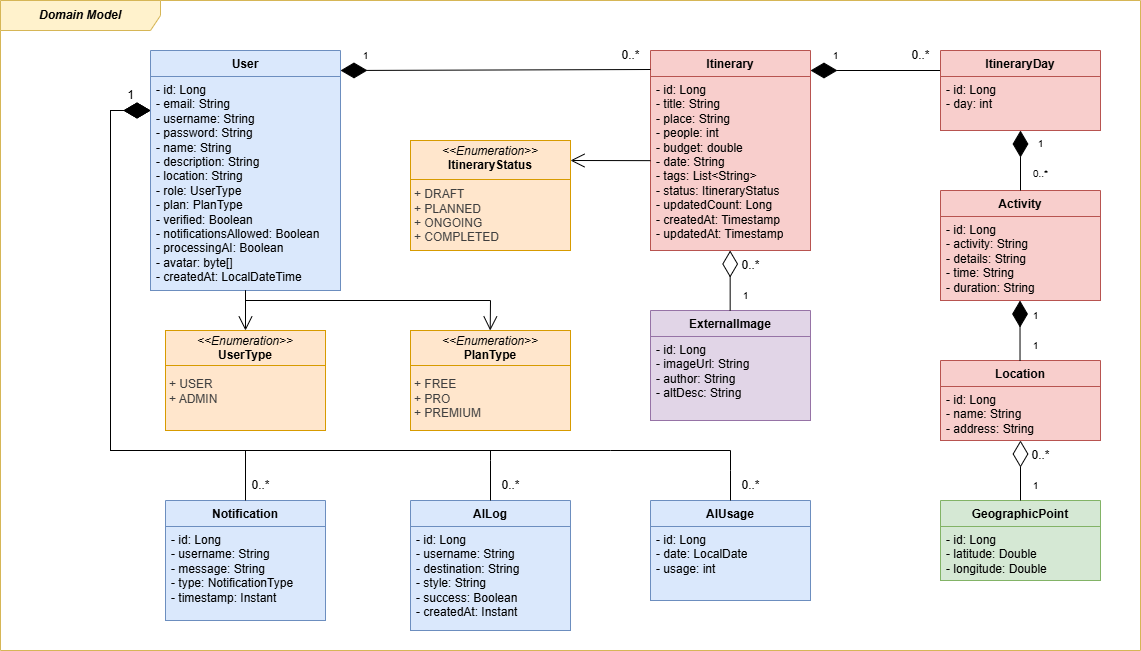

The diagram above was exported from draw.io. Its source (the exported page's mxGraphModel, read from the mxfile embedded in the PNG):
<mxGraphModel dx="1518" dy="975" grid="1" gridSize="10" guides="1" tooltips="1" connect="1" arrows="1" fold="1" page="1" pageScale="1" pageWidth="1654" pageHeight="1169" background="#FFFFFF" math="0" shadow="0">
  <root>
    <mxCell id="0" />
    <mxCell id="1" parent="0" />
    <mxCell id="61" value="&lt;b&gt;&lt;i&gt;Domain Model&lt;/i&gt;&lt;/b&gt;" style="shape=umlFrame;whiteSpace=wrap;html=1;pointerEvents=0;recursiveResize=0;container=1;collapsible=0;width=160;swimlaneFillColor=default;fillColor=#fff2cc;strokeColor=#d6b656;movable=1;resizable=1;rotatable=1;deletable=1;editable=1;connectable=1;" parent="1" vertex="1">
      <mxGeometry x="170" y="110" width="1140" height="650" as="geometry" />
    </mxCell>
    <mxCell id="39" value="&lt;font style=&quot;font-size: 10px;&quot;&gt;1&lt;/font&gt;" style="text;html=1;align=center;verticalAlign=middle;resizable=0;points=[];autosize=1;strokeColor=none;fillColor=none;imageAspect=1;imageWidth=12;noLabel=0;" parent="61" vertex="1">
      <mxGeometry x="820" y="40" width="30" height="30" as="geometry" />
    </mxCell>
    <mxCell id="10" value="Itinerary" style="swimlane;fontStyle=1;align=center;verticalAlign=top;childLayout=stackLayout;horizontal=1;startSize=26;horizontalStack=0;resizeParent=1;resizeParentMax=0;resizeLast=0;collapsible=0;marginBottom=0;whiteSpace=wrap;html=1;fillColor=#f8cecc;strokeColor=#b85450;" parent="61" vertex="1">
      <mxGeometry x="650" y="50" width="160" height="200" as="geometry">
        <mxRectangle x="430" y="150" width="100" height="30" as="alternateBounds" />
      </mxGeometry>
    </mxCell>
    <mxCell id="11" value="- id: Long&lt;div&gt;- title: String&lt;/div&gt;&lt;div&gt;- place: String&lt;/div&gt;&lt;div&gt;- people: int&lt;/div&gt;&lt;div&gt;- budget: double&lt;/div&gt;&lt;div&gt;- date: String&lt;/div&gt;&lt;div&gt;- tags: List&amp;lt;String&amp;gt;&lt;/div&gt;&lt;div&gt;- status: ItineraryStatus&lt;/div&gt;&lt;div&gt;- updatedCount: Long&lt;/div&gt;&lt;div&gt;- createdAt:&amp;nbsp;Timestamp&lt;/div&gt;&lt;div&gt;- updatedAt: Timestamp&lt;/div&gt;" style="text;strokeColor=#b85450;fillColor=#f8cecc;align=left;verticalAlign=top;spacingLeft=4;spacingRight=4;overflow=hidden;rotatable=0;points=[[0,0.5],[1,0.5]];portConstraint=eastwest;whiteSpace=wrap;html=1;" parent="10" vertex="1">
      <mxGeometry y="26" width="160" height="174" as="geometry" />
    </mxCell>
    <mxCell id="105" value="ExternalImage" style="swimlane;fontStyle=1;align=center;verticalAlign=top;childLayout=stackLayout;horizontal=1;startSize=26;horizontalStack=0;resizeParent=1;resizeParentMax=0;resizeLast=0;collapsible=0;marginBottom=0;whiteSpace=wrap;html=1;fillColor=#e1d5e7;strokeColor=#9673a6;" parent="61" vertex="1">
      <mxGeometry x="650" y="310" width="160" height="110" as="geometry" />
    </mxCell>
    <mxCell id="106" value="- id: Long&lt;div&gt;- imageUrl: String&lt;/div&gt;&lt;div&gt;- author: String&lt;/div&gt;&lt;div&gt;- altDesc: String&lt;/div&gt;" style="text;strokeColor=#9673a6;fillColor=#e1d5e7;align=left;verticalAlign=top;spacingLeft=4;spacingRight=4;overflow=hidden;rotatable=0;points=[[0,0.5],[1,0.5]];portConstraint=eastwest;whiteSpace=wrap;html=1;" parent="105" vertex="1">
      <mxGeometry y="26" width="160" height="84" as="geometry" />
    </mxCell>
    <mxCell id="3" value="&lt;p style=&quot;margin:0px;margin-top:4px;text-align:center;&quot;&gt;&lt;i&gt;&amp;lt;&amp;lt;Enumeration&amp;gt;&amp;gt;&lt;/i&gt;&lt;br&gt;&lt;b&gt;ItineraryStatus&lt;/b&gt;&lt;/p&gt;&lt;p style=&quot;color: rgb(63, 63, 63); scrollbar-color: rgb(226, 226, 226) rgb(251, 251, 251); margin: 0px 0px 0px 4px;&quot;&gt;&lt;br&gt;&lt;/p&gt;&lt;p style=&quot;color: rgb(63, 63, 63); scrollbar-color: rgb(226, 226, 226) rgb(251, 251, 251); margin: 0px 0px 0px 4px;&quot;&gt;+ DRAFT&lt;/p&gt;&lt;p style=&quot;color: rgb(63, 63, 63); scrollbar-color: rgb(226, 226, 226) rgb(251, 251, 251); margin: 0px 0px 0px 4px;&quot;&gt;+ PLANNED&lt;/p&gt;&lt;p style=&quot;color: rgb(63, 63, 63); scrollbar-color: rgb(226, 226, 226) rgb(251, 251, 251); margin: 0px 0px 0px 4px;&quot;&gt;+ ONGOING&lt;/p&gt;&lt;p style=&quot;color: rgb(63, 63, 63); scrollbar-color: rgb(226, 226, 226) rgb(251, 251, 251); margin: 0px 0px 0px 4px;&quot;&gt;+ COMPLETED&lt;/p&gt;" style="verticalAlign=top;align=left;overflow=fill;html=1;whiteSpace=wrap;fillColor=#ffe6cc;strokeColor=#d79b00;" parent="61" vertex="1">
      <mxGeometry x="410" y="140" width="160" height="110" as="geometry" />
    </mxCell>
    <mxCell id="107" value="AILog" style="swimlane;fontStyle=1;align=center;verticalAlign=top;childLayout=stackLayout;horizontal=1;startSize=26;horizontalStack=0;resizeParent=1;resizeParentMax=0;resizeLast=0;collapsible=0;marginBottom=0;whiteSpace=wrap;html=1;fillColor=#dae8fc;strokeColor=#6c8ebf;" parent="61" vertex="1">
      <mxGeometry x="410" y="500" width="160" height="130" as="geometry" />
    </mxCell>
    <mxCell id="108" value="- id: Long&lt;div&gt;- username: String&lt;/div&gt;&lt;div&gt;- destination: String&lt;/div&gt;&lt;div&gt;- style: String&lt;/div&gt;&lt;div&gt;- success: Boolean&lt;/div&gt;&lt;div&gt;- createdAt: Instant&lt;/div&gt;" style="text;strokeColor=#6c8ebf;fillColor=#dae8fc;align=left;verticalAlign=top;spacingLeft=4;spacingRight=4;overflow=hidden;rotatable=0;points=[[0,0.5],[1,0.5]];portConstraint=eastwest;whiteSpace=wrap;html=1;" parent="107" vertex="1">
      <mxGeometry y="26" width="160" height="104" as="geometry" />
    </mxCell>
    <mxCell id="103" value="AIUsage" style="swimlane;fontStyle=1;align=center;verticalAlign=top;childLayout=stackLayout;horizontal=1;startSize=26;horizontalStack=0;resizeParent=1;resizeParentMax=0;resizeLast=0;collapsible=0;marginBottom=0;whiteSpace=wrap;html=1;fillColor=#dae8fc;strokeColor=#6c8ebf;" parent="61" vertex="1">
      <mxGeometry x="650" y="500" width="160" height="100" as="geometry" />
    </mxCell>
    <mxCell id="104" value="- id: Long&lt;div&gt;- date: LocalDate&lt;/div&gt;&lt;div&gt;- usage: int&lt;/div&gt;" style="text;strokeColor=#6c8ebf;fillColor=#dae8fc;align=left;verticalAlign=top;spacingLeft=4;spacingRight=4;overflow=hidden;rotatable=0;points=[[0,0.5],[1,0.5]];portConstraint=eastwest;whiteSpace=wrap;html=1;" parent="103" vertex="1">
      <mxGeometry y="26" width="160" height="74" as="geometry" />
    </mxCell>
    <mxCell id="120" value="" style="endArrow=diamondThin;endFill=1;endSize=24;html=1;entryX=1.008;entryY=0.088;entryDx=0;entryDy=0;entryPerimeter=0;" edge="1" parent="61">
      <mxGeometry width="160" relative="1" as="geometry">
        <mxPoint x="940" y="70" as="sourcePoint" />
        <mxPoint x="810.0000000000002" y="70.0019999999999" as="targetPoint" />
      </mxGeometry>
    </mxCell>
    <mxCell id="121" value="" style="endArrow=open;endFill=1;endSize=12;html=1;" edge="1" parent="61">
      <mxGeometry width="160" relative="1" as="geometry">
        <mxPoint x="650" y="160.14" as="sourcePoint" />
        <mxPoint x="570" y="160" as="targetPoint" />
      </mxGeometry>
    </mxCell>
    <mxCell id="54" value="" style="line;strokeWidth=1;fillColor=#ffe6cc;align=left;verticalAlign=middle;spacingTop=-1;spacingLeft=3;spacingRight=3;rotatable=0;labelPosition=right;points=[];portConstraint=eastwest;strokeColor=#d79b00;" parent="61" vertex="1">
      <mxGeometry x="410" y="170" width="160" height="18" as="geometry" />
    </mxCell>
    <mxCell id="52" value="&lt;span style=&quot;font-size: 10px;&quot;&gt;1&lt;/span&gt;" style="text;html=1;align=center;verticalAlign=middle;resizable=0;points=[];autosize=1;strokeColor=none;fillColor=none;imageAspect=1;imageWidth=12;noLabel=0;" parent="61" vertex="1">
      <mxGeometry x="1020" y="470" width="30" height="30" as="geometry" />
    </mxCell>
    <mxCell id="125" value="" style="endArrow=diamondThin;endFill=0;endSize=24;html=1;entryX=0.5;entryY=1;entryDx=0;entryDy=0;entryPerimeter=0;exitX=0.5;exitY=0;exitDx=0;exitDy=0;" edge="1" parent="61">
      <mxGeometry width="160" relative="1" as="geometry">
        <mxPoint x="729.6600000000001" y="310" as="sourcePoint" />
        <mxPoint x="729.6600000000001" y="249.9999999999999" as="targetPoint" />
      </mxGeometry>
    </mxCell>
    <mxCell id="126" value="&lt;span style=&quot;font-size: 10px;&quot;&gt;1&lt;/span&gt;" style="text;html=1;align=center;verticalAlign=middle;resizable=0;points=[];autosize=1;strokeColor=none;fillColor=none;imageAspect=1;imageWidth=12;noLabel=0;" vertex="1" parent="61">
      <mxGeometry x="730" y="280" width="30" height="30" as="geometry" />
    </mxCell>
    <mxCell id="127" value="0..*" style="text;html=1;align=center;verticalAlign=middle;resizable=0;points=[];autosize=1;strokeColor=none;fillColor=none;imageAspect=1;imageWidth=12;noLabel=0;" vertex="1" parent="61">
      <mxGeometry x="730" y="250" width="40" height="30" as="geometry" />
    </mxCell>
    <mxCell id="128" value="0..*" style="text;html=1;align=center;verticalAlign=middle;resizable=0;points=[];autosize=1;strokeColor=none;fillColor=none;imageAspect=1;imageWidth=12;noLabel=0;" vertex="1" parent="61">
      <mxGeometry x="900" y="40" width="40" height="30" as="geometry" />
    </mxCell>
    <mxCell id="100" value="&lt;p style=&quot;margin:0px;margin-top:4px;text-align:center;&quot;&gt;&lt;i&gt;&amp;lt;&amp;lt;Enumeration&amp;gt;&amp;gt;&lt;/i&gt;&lt;br&gt;&lt;b&gt;PlanType&lt;/b&gt;&lt;/p&gt;&lt;p style=&quot;color: rgb(63, 63, 63); scrollbar-color: rgb(226, 226, 226) rgb(251, 251, 251); margin: 0px 0px 0px 4px;&quot;&gt;&lt;br&gt;&lt;/p&gt;&lt;p style=&quot;color: rgb(63, 63, 63); scrollbar-color: rgb(226, 226, 226) rgb(251, 251, 251); margin: 0px 0px 0px 4px;&quot;&gt;+ FREE&lt;/p&gt;&lt;p style=&quot;color: rgb(63, 63, 63); scrollbar-color: rgb(226, 226, 226) rgb(251, 251, 251); margin: 0px 0px 0px 4px;&quot;&gt;+ PRO&lt;/p&gt;&lt;p style=&quot;color: rgb(63, 63, 63); scrollbar-color: rgb(226, 226, 226) rgb(251, 251, 251); margin: 0px 0px 0px 4px;&quot;&gt;+ PREMIUM&lt;/p&gt;" style="verticalAlign=top;align=left;overflow=fill;html=1;whiteSpace=wrap;fillColor=#ffe6cc;strokeColor=#d79b00;" parent="61" vertex="1">
      <mxGeometry x="410" y="330" width="160" height="100" as="geometry" />
    </mxCell>
    <mxCell id="5" value="User" style="swimlane;fontStyle=1;align=center;verticalAlign=top;childLayout=stackLayout;horizontal=1;startSize=26;horizontalStack=0;resizeParent=1;resizeParentMax=0;resizeLast=0;collapsible=0;marginBottom=0;whiteSpace=wrap;html=1;swimlaneLine=1;fillColor=#dae8fc;strokeColor=#6c8ebf;" parent="61" vertex="1">
      <mxGeometry x="150" y="50" width="190" height="240" as="geometry">
        <mxRectangle x="80" y="240" width="100" height="30" as="alternateBounds" />
      </mxGeometry>
    </mxCell>
    <mxCell id="6" value="- id: Long&lt;div&gt;- email: String&lt;/div&gt;&lt;div&gt;- username: String&lt;/div&gt;&lt;div&gt;- password: String&lt;/div&gt;&lt;div&gt;- name: String&lt;/div&gt;&lt;div&gt;- description: String&lt;/div&gt;&lt;div&gt;- location: String&lt;/div&gt;&lt;div&gt;- role: UserType&lt;/div&gt;&lt;div&gt;- plan: PlanType&lt;/div&gt;&lt;div&gt;- verified: Boolean&lt;/div&gt;&lt;div&gt;- notificationsAllowed: Boolean&lt;/div&gt;&lt;div&gt;- processingAI: Boolean&lt;/div&gt;&lt;div&gt;- avatar: byte[]&lt;/div&gt;&lt;div&gt;- createdAt:&amp;nbsp;LocalDateTime&lt;/div&gt;" style="text;strokeColor=#6c8ebf;fillColor=#dae8fc;align=left;verticalAlign=top;spacingLeft=4;spacingRight=4;overflow=hidden;rotatable=0;points=[[0,0.5],[1,0.5]];portConstraint=eastwest;whiteSpace=wrap;html=1;" parent="5" vertex="1">
      <mxGeometry y="26" width="190" height="214" as="geometry" />
    </mxCell>
    <mxCell id="57" value="&lt;p style=&quot;margin:0px;margin-top:4px;text-align:center;&quot;&gt;&lt;i&gt;&amp;lt;&amp;lt;Enumeration&amp;gt;&amp;gt;&lt;/i&gt;&lt;br&gt;&lt;b&gt;UserType&lt;/b&gt;&lt;/p&gt;&lt;p style=&quot;color: rgb(63, 63, 63); scrollbar-color: rgb(226, 226, 226) rgb(251, 251, 251); margin: 0px 0px 0px 4px;&quot;&gt;&lt;br&gt;&lt;/p&gt;&lt;p style=&quot;color: rgb(63, 63, 63); scrollbar-color: rgb(226, 226, 226) rgb(251, 251, 251); margin: 0px 0px 0px 4px;&quot;&gt;+ USER&lt;/p&gt;&lt;p style=&quot;color: rgb(63, 63, 63); scrollbar-color: rgb(226, 226, 226) rgb(251, 251, 251); margin: 0px 0px 0px 4px;&quot;&gt;+ ADMIN&lt;/p&gt;" style="verticalAlign=top;align=left;overflow=fill;html=1;whiteSpace=wrap;fillColor=#ffe6cc;strokeColor=#d79b00;" parent="61" vertex="1">
      <mxGeometry x="165" y="330" width="160" height="100" as="geometry" />
    </mxCell>
    <mxCell id="129" value="" style="endArrow=open;endFill=1;endSize=12;html=1;" edge="1" parent="61" source="6" target="57">
      <mxGeometry width="160" relative="1" as="geometry">
        <mxPoint x="360" y="310.14" as="sourcePoint" />
        <mxPoint x="280" y="310" as="targetPoint" />
      </mxGeometry>
    </mxCell>
    <mxCell id="131" value="" style="endArrow=open;endFill=1;endSize=12;html=1;rounded=0;" edge="1" parent="61">
      <mxGeometry width="160" relative="1" as="geometry">
        <mxPoint x="245" y="290" as="sourcePoint" />
        <mxPoint x="489.71" y="330" as="targetPoint" />
        <Array as="points">
          <mxPoint x="245" y="300" />
          <mxPoint x="490" y="300" />
        </Array>
      </mxGeometry>
    </mxCell>
    <mxCell id="101" value="Notification" style="swimlane;fontStyle=1;align=center;verticalAlign=top;childLayout=stackLayout;horizontal=1;startSize=26;horizontalStack=0;resizeParent=1;resizeParentMax=0;resizeLast=0;collapsible=0;marginBottom=0;whiteSpace=wrap;html=1;fillColor=#dae8fc;strokeColor=#6c8ebf;" parent="61" vertex="1">
      <mxGeometry x="165" y="500" width="160" height="120" as="geometry" />
    </mxCell>
    <mxCell id="102" value="- id: Long&lt;div&gt;- username: String&lt;/div&gt;&lt;div&gt;- message: String&lt;/div&gt;&lt;div&gt;- type: NotificationType&lt;/div&gt;&lt;div&gt;- timestamp: Instant&lt;/div&gt;" style="text;strokeColor=#6c8ebf;fillColor=#dae8fc;align=left;verticalAlign=top;spacingLeft=4;spacingRight=4;overflow=hidden;rotatable=0;points=[[0,0.5],[1,0.5]];portConstraint=eastwest;whiteSpace=wrap;html=1;" parent="101" vertex="1">
      <mxGeometry y="26" width="160" height="94" as="geometry" />
    </mxCell>
    <mxCell id="132" value="" style="endArrow=diamondThin;endFill=1;endSize=24;html=1;" edge="1" parent="61">
      <mxGeometry width="160" relative="1" as="geometry">
        <mxPoint x="650" y="69" as="sourcePoint" />
        <mxPoint x="340" y="70" as="targetPoint" />
      </mxGeometry>
    </mxCell>
    <mxCell id="134" value="" style="endArrow=diamondThin;endFill=1;endSize=24;html=1;rounded=0;exitX=0.5;exitY=0;exitDx=0;exitDy=0;" edge="1" parent="61" source="101">
      <mxGeometry width="160" relative="1" as="geometry">
        <mxPoint x="240" y="450" as="sourcePoint" />
        <mxPoint x="150" y="110" as="targetPoint" />
        <Array as="points">
          <mxPoint x="245" y="450" />
          <mxPoint x="110" y="450" />
          <mxPoint x="110" y="110" />
        </Array>
      </mxGeometry>
    </mxCell>
    <mxCell id="136" value="" style="endArrow=diamondThin;endFill=1;endSize=24;html=1;rounded=0;exitX=0.5;exitY=0;exitDx=0;exitDy=0;entryX=0;entryY=0.25;entryDx=0;entryDy=0;" edge="1" parent="61" source="107" target="5">
      <mxGeometry width="160" relative="1" as="geometry">
        <mxPoint x="425" y="620" as="sourcePoint" />
        <mxPoint x="330" y="230" as="targetPoint" />
        <Array as="points">
          <mxPoint x="490" y="460" />
          <mxPoint x="490" y="450" />
          <mxPoint x="380" y="450" />
          <mxPoint x="110" y="450" />
          <mxPoint x="110" y="110" />
        </Array>
      </mxGeometry>
    </mxCell>
    <mxCell id="137" value="" style="endArrow=diamondThin;endFill=1;endSize=24;html=1;rounded=0;" edge="1" parent="61">
      <mxGeometry width="160" relative="1" as="geometry">
        <mxPoint x="730" y="500" as="sourcePoint" />
        <mxPoint x="150" y="110" as="targetPoint" />
        <Array as="points">
          <mxPoint x="730" y="470" />
          <mxPoint x="730" y="450" />
          <mxPoint x="610" y="450" />
          <mxPoint x="110" y="450" />
          <mxPoint x="110" y="280" />
          <mxPoint x="110" y="110" />
        </Array>
      </mxGeometry>
    </mxCell>
    <mxCell id="139" value="" style="line;strokeWidth=1;fillColor=#ffe6cc;align=left;verticalAlign=middle;spacingTop=-1;spacingLeft=3;spacingRight=3;rotatable=0;labelPosition=right;points=[];portConstraint=eastwest;strokeColor=#d79b00;" vertex="1" parent="61">
      <mxGeometry x="410" y="356" width="160" height="18" as="geometry" />
    </mxCell>
    <mxCell id="140" value="" style="line;strokeWidth=1;fillColor=#ffe6cc;align=left;verticalAlign=middle;spacingTop=-1;spacingLeft=3;spacingRight=3;rotatable=0;labelPosition=right;points=[];portConstraint=eastwest;strokeColor=#d79b00;" vertex="1" parent="61">
      <mxGeometry x="165" y="356" width="160" height="18" as="geometry" />
    </mxCell>
    <mxCell id="141" value="&lt;font style=&quot;font-size: 10px;&quot;&gt;1&lt;/font&gt;" style="text;html=1;align=center;verticalAlign=middle;resizable=0;points=[];autosize=1;strokeColor=none;fillColor=none;imageAspect=1;imageWidth=12;noLabel=0;" vertex="1" parent="61">
      <mxGeometry x="350" y="40" width="30" height="30" as="geometry" />
    </mxCell>
    <mxCell id="142" value="0..*" style="text;html=1;align=center;verticalAlign=middle;resizable=0;points=[];autosize=1;strokeColor=none;fillColor=none;imageAspect=1;imageWidth=12;noLabel=0;" vertex="1" parent="61">
      <mxGeometry x="610" y="40" width="40" height="30" as="geometry" />
    </mxCell>
    <mxCell id="143" value="1" style="text;html=1;align=center;verticalAlign=middle;resizable=0;points=[];autosize=1;strokeColor=none;fillColor=none;imageAspect=1;imageWidth=12;noLabel=0;" vertex="1" parent="61">
      <mxGeometry x="115" y="80" width="30" height="30" as="geometry" />
    </mxCell>
    <mxCell id="41" value="&lt;font style=&quot;font-size: 10px;&quot;&gt;1&lt;/font&gt;" style="text;html=1;align=center;verticalAlign=middle;resizable=0;points=[];autosize=1;strokeColor=none;fillColor=none;imageAspect=1;imageWidth=12;noLabel=0;" parent="61" vertex="1">
      <mxGeometry x="1025" y="128" width="30" height="30" as="geometry" />
    </mxCell>
    <mxCell id="40" value="&lt;font style=&quot;font-size: 10px;&quot;&gt;0..*&lt;/font&gt;" style="text;html=1;align=center;verticalAlign=middle;resizable=0;points=[];autosize=1;strokeColor=none;fillColor=none;imageAspect=1;imageWidth=12;noLabel=0;" parent="61" vertex="1">
      <mxGeometry x="1020" y="158" width="40" height="30" as="geometry" />
    </mxCell>
    <mxCell id="53" value="0..*" style="text;html=1;align=center;verticalAlign=middle;resizable=0;points=[];autosize=1;strokeColor=none;fillColor=none;imageAspect=1;imageWidth=12;noLabel=0;" parent="61" vertex="1">
      <mxGeometry x="1020" y="440" width="40" height="30" as="geometry" />
    </mxCell>
    <mxCell id="148" value="0..*" style="text;html=1;align=center;verticalAlign=middle;resizable=0;points=[];autosize=1;strokeColor=none;fillColor=none;imageAspect=1;imageWidth=12;noLabel=0;" vertex="1" parent="61">
      <mxGeometry x="240" y="470" width="40" height="30" as="geometry" />
    </mxCell>
    <mxCell id="150" value="0..*" style="text;html=1;align=center;verticalAlign=middle;resizable=0;points=[];autosize=1;strokeColor=none;fillColor=none;imageAspect=1;imageWidth=12;noLabel=0;" vertex="1" parent="61">
      <mxGeometry x="490" y="470" width="40" height="30" as="geometry" />
    </mxCell>
    <mxCell id="151" value="0..*" style="text;html=1;align=center;verticalAlign=middle;resizable=0;points=[];autosize=1;strokeColor=none;fillColor=none;imageAspect=1;imageWidth=12;noLabel=0;" vertex="1" parent="61">
      <mxGeometry x="730" y="470" width="40" height="30" as="geometry" />
    </mxCell>
    <mxCell id="12" value="ItineraryDay" style="swimlane;fontStyle=1;align=center;verticalAlign=top;childLayout=stackLayout;horizontal=1;startSize=26;horizontalStack=0;resizeParent=1;resizeParentMax=0;resizeLast=0;collapsible=0;marginBottom=0;whiteSpace=wrap;html=1;fillColor=#f8cecc;strokeColor=#b85450;" parent="1" vertex="1">
      <mxGeometry x="1110" y="160" width="160" height="80" as="geometry">
        <mxRectangle x="430" y="150" width="100" height="30" as="alternateBounds" />
      </mxGeometry>
    </mxCell>
    <mxCell id="13" value="- id: Long&lt;div&gt;- day: int&lt;br&gt;&lt;/div&gt;" style="text;strokeColor=#b85450;fillColor=#f8cecc;align=left;verticalAlign=top;spacingLeft=4;spacingRight=4;overflow=hidden;rotatable=0;points=[[0,0.5],[1,0.5]];portConstraint=eastwest;whiteSpace=wrap;html=1;" parent="12" vertex="1">
      <mxGeometry y="26" width="160" height="54" as="geometry" />
    </mxCell>
    <mxCell id="15" value="Activity" style="swimlane;fontStyle=1;align=center;verticalAlign=top;childLayout=stackLayout;horizontal=1;startSize=26;horizontalStack=0;resizeParent=1;resizeParentMax=0;resizeLast=0;collapsible=0;marginBottom=0;whiteSpace=wrap;html=1;fillColor=#f8cecc;strokeColor=#b85450;" parent="1" vertex="1">
      <mxGeometry x="1110" y="300" width="160" height="110" as="geometry">
        <mxRectangle x="430" y="150" width="100" height="30" as="alternateBounds" />
      </mxGeometry>
    </mxCell>
    <mxCell id="16" value="- id: Long&lt;div&gt;- activity: String&lt;/div&gt;&lt;div&gt;- details: String&lt;/div&gt;&lt;div&gt;- time: String&lt;/div&gt;&lt;div&gt;- duration: String&lt;/div&gt;" style="text;strokeColor=#b85450;fillColor=#f8cecc;align=left;verticalAlign=top;spacingLeft=4;spacingRight=4;overflow=hidden;rotatable=0;points=[[0,0.5],[1,0.5]];portConstraint=eastwest;whiteSpace=wrap;html=1;" parent="15" vertex="1">
      <mxGeometry y="26" width="160" height="84" as="geometry" />
    </mxCell>
    <mxCell id="17" value="Location" style="swimlane;fontStyle=1;align=center;verticalAlign=top;childLayout=stackLayout;horizontal=1;startSize=26;horizontalStack=0;resizeParent=1;resizeParentMax=0;resizeLast=0;collapsible=0;marginBottom=0;whiteSpace=wrap;html=1;fillColor=#f8cecc;strokeColor=#b85450;" parent="1" vertex="1">
      <mxGeometry x="1110" y="470" width="160" height="80" as="geometry">
        <mxRectangle x="430" y="150" width="100" height="30" as="alternateBounds" />
      </mxGeometry>
    </mxCell>
    <mxCell id="18" value="- id: Long&lt;div&gt;- name: String&lt;/div&gt;&lt;div&gt;- address: String&lt;/div&gt;" style="text;strokeColor=#b85450;fillColor=#f8cecc;align=left;verticalAlign=top;spacingLeft=4;spacingRight=4;overflow=hidden;rotatable=0;points=[[0,0.5],[1,0.5]];portConstraint=eastwest;whiteSpace=wrap;html=1;" parent="17" vertex="1">
      <mxGeometry y="26" width="160" height="54" as="geometry" />
    </mxCell>
    <mxCell id="19" value="GeographicPoint" style="swimlane;fontStyle=1;align=center;verticalAlign=top;childLayout=stackLayout;horizontal=1;startSize=26;horizontalStack=0;resizeParent=1;resizeParentMax=0;resizeLast=0;collapsible=0;marginBottom=0;whiteSpace=wrap;html=1;fillColor=#d5e8d4;strokeColor=#82b366;" parent="1" vertex="1">
      <mxGeometry x="1110" y="610" width="160" height="80" as="geometry">
        <mxRectangle x="430" y="150" width="100" height="30" as="alternateBounds" />
      </mxGeometry>
    </mxCell>
    <mxCell id="20" value="- id: Long&lt;div&gt;- latitude: Double&lt;/div&gt;&lt;div&gt;- longitude: Double&lt;/div&gt;" style="text;strokeColor=#82b366;fillColor=#d5e8d4;align=left;verticalAlign=top;spacingLeft=4;spacingRight=4;overflow=hidden;rotatable=0;points=[[0,0.5],[1,0.5]];portConstraint=eastwest;whiteSpace=wrap;html=1;" parent="19" vertex="1">
      <mxGeometry y="26" width="160" height="54" as="geometry" />
    </mxCell>
    <mxCell id="36" value="" style="endArrow=diamondThin;endFill=1;endSize=24;html=1;exitX=0.5;exitY=0;exitDx=0;exitDy=0;" parent="1" source="15" edge="1">
      <mxGeometry width="160" relative="1" as="geometry">
        <mxPoint x="1299" y="259.64" as="sourcePoint" />
        <mxPoint x="1190" y="240" as="targetPoint" />
      </mxGeometry>
    </mxCell>
    <mxCell id="44" value="" style="endArrow=diamondThin;endFill=1;endSize=24;html=1;exitX=0.5;exitY=0;exitDx=0;exitDy=0;" parent="1" edge="1">
      <mxGeometry width="160" relative="1" as="geometry">
        <mxPoint x="1189.52" y="470" as="sourcePoint" />
        <mxPoint x="1189.52" y="410" as="targetPoint" />
      </mxGeometry>
    </mxCell>
    <mxCell id="45" value="&lt;span style=&quot;font-size: 10px;&quot;&gt;1&lt;/span&gt;" style="text;html=1;align=center;verticalAlign=middle;resizable=0;points=[];autosize=1;strokeColor=none;fillColor=none;imageAspect=1;imageWidth=12;noLabel=0;" parent="1" vertex="1">
      <mxGeometry x="1190" y="410" width="30" height="30" as="geometry" />
    </mxCell>
    <mxCell id="46" value="&lt;span style=&quot;font-size: 10px;&quot;&gt;1&lt;/span&gt;" style="text;html=1;align=center;verticalAlign=middle;resizable=0;points=[];autosize=1;strokeColor=none;fillColor=none;imageAspect=1;imageWidth=12;noLabel=0;" parent="1" vertex="1">
      <mxGeometry x="1190" y="440" width="30" height="30" as="geometry" />
    </mxCell>
    <mxCell id="49" value="" style="endArrow=diamondThin;endFill=0;endSize=24;html=1;entryX=0.5;entryY=1;entryDx=0;entryDy=0;entryPerimeter=0;exitX=0.5;exitY=0;exitDx=0;exitDy=0;" parent="1" target="18" edge="1">
      <mxGeometry width="160" relative="1" as="geometry">
        <mxPoint x="1190" y="610" as="sourcePoint" />
        <mxPoint x="1189.3600000000001" y="551.458" as="targetPoint" />
      </mxGeometry>
    </mxCell>
  </root>
</mxGraphModel>